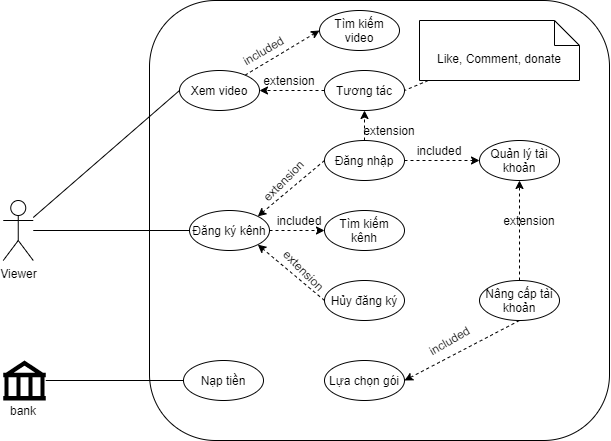

The diagram above was exported from draw.io. Its source (the exported page's mxGraphModel, read from the mxfile embedded in the PNG):
<mxGraphModel dx="868" dy="482" grid="1" gridSize="10" guides="1" tooltips="1" connect="1" arrows="1" fold="1" page="1" pageScale="1" pageWidth="827" pageHeight="1169" math="0" shadow="0">
  <root>
    <mxCell id="ao-LRtvQyHbhHkJGjefT-0" />
    <mxCell id="ao-LRtvQyHbhHkJGjefT-1" parent="ao-LRtvQyHbhHkJGjefT-0" />
    <mxCell id="ao-LRtvQyHbhHkJGjefT-2" value="" style="rounded=1;whiteSpace=wrap;html=1;shadow=0;" vertex="1" parent="ao-LRtvQyHbhHkJGjefT-1">
      <mxGeometry x="300" y="40" width="460" height="440" as="geometry" />
    </mxCell>
    <mxCell id="ao-LRtvQyHbhHkJGjefT-23" style="rounded=0;orthogonalLoop=1;jettySize=auto;html=1;entryX=0;entryY=0.5;entryDx=0;entryDy=0;endArrow=none;endFill=0;" edge="1" parent="ao-LRtvQyHbhHkJGjefT-1" source="ao-LRtvQyHbhHkJGjefT-3" target="ao-LRtvQyHbhHkJGjefT-7">
      <mxGeometry relative="1" as="geometry" />
    </mxCell>
    <mxCell id="ao-LRtvQyHbhHkJGjefT-24" style="edgeStyle=none;rounded=0;orthogonalLoop=1;jettySize=auto;html=1;endArrow=none;endFill=0;" edge="1" parent="ao-LRtvQyHbhHkJGjefT-1" source="ao-LRtvQyHbhHkJGjefT-3" target="ao-LRtvQyHbhHkJGjefT-15">
      <mxGeometry relative="1" as="geometry" />
    </mxCell>
    <mxCell id="ao-LRtvQyHbhHkJGjefT-3" value="Viewer" style="shape=umlActor;verticalLabelPosition=bottom;verticalAlign=top;html=1;outlineConnect=0;shadow=0;" vertex="1" parent="ao-LRtvQyHbhHkJGjefT-1">
      <mxGeometry x="153.75" y="240" width="30" height="60" as="geometry" />
    </mxCell>
    <mxCell id="ao-LRtvQyHbhHkJGjefT-25" style="edgeStyle=none;rounded=0;orthogonalLoop=1;jettySize=auto;html=1;entryX=0;entryY=0.5;entryDx=0;entryDy=0;endArrow=none;endFill=0;" edge="1" parent="ao-LRtvQyHbhHkJGjefT-1" source="ao-LRtvQyHbhHkJGjefT-6" target="ao-LRtvQyHbhHkJGjefT-16">
      <mxGeometry relative="1" as="geometry" />
    </mxCell>
    <mxCell id="ao-LRtvQyHbhHkJGjefT-6" value="" style="shape=mxgraph.signs.travel.bank;html=1;pointerEvents=1;fillColor=#000000;strokeColor=none;verticalLabelPosition=bottom;verticalAlign=top;align=center;shadow=0;" vertex="1" parent="ao-LRtvQyHbhHkJGjefT-1">
      <mxGeometry x="153.75" y="400" width="42.5" height="40" as="geometry" />
    </mxCell>
    <mxCell id="ao-LRtvQyHbhHkJGjefT-28" style="edgeStyle=none;rounded=0;orthogonalLoop=1;jettySize=auto;html=1;entryX=0;entryY=0.5;entryDx=0;entryDy=0;endArrow=classic;endFill=1;dashed=1;" edge="1" parent="ao-LRtvQyHbhHkJGjefT-1" source="ao-LRtvQyHbhHkJGjefT-7" target="ao-LRtvQyHbhHkJGjefT-17">
      <mxGeometry relative="1" as="geometry" />
    </mxCell>
    <mxCell id="ao-LRtvQyHbhHkJGjefT-7" value="Xem video" style="ellipse;whiteSpace=wrap;html=1;shadow=0;" vertex="1" parent="ao-LRtvQyHbhHkJGjefT-1">
      <mxGeometry x="330" y="110" width="80" height="40" as="geometry" />
    </mxCell>
    <mxCell id="ao-LRtvQyHbhHkJGjefT-35" style="edgeStyle=none;rounded=0;orthogonalLoop=1;jettySize=auto;html=1;dashed=1;endArrow=classic;endFill=1;" edge="1" parent="ao-LRtvQyHbhHkJGjefT-1" source="ao-LRtvQyHbhHkJGjefT-15" target="ao-LRtvQyHbhHkJGjefT-20">
      <mxGeometry relative="1" as="geometry" />
    </mxCell>
    <mxCell id="ao-LRtvQyHbhHkJGjefT-15" value="Đăng ký kênh" style="ellipse;whiteSpace=wrap;html=1;shadow=0;" vertex="1" parent="ao-LRtvQyHbhHkJGjefT-1">
      <mxGeometry x="340" y="250" width="80" height="40" as="geometry" />
    </mxCell>
    <mxCell id="ao-LRtvQyHbhHkJGjefT-16" value="Nạp tiền" style="ellipse;whiteSpace=wrap;html=1;shadow=0;" vertex="1" parent="ao-LRtvQyHbhHkJGjefT-1">
      <mxGeometry x="334" y="400" width="80" height="40" as="geometry" />
    </mxCell>
    <mxCell id="ao-LRtvQyHbhHkJGjefT-17" value="Tìm kiếm video" style="ellipse;whiteSpace=wrap;html=1;shadow=0;" vertex="1" parent="ao-LRtvQyHbhHkJGjefT-1">
      <mxGeometry x="470" y="50" width="80" height="40" as="geometry" />
    </mxCell>
    <mxCell id="ao-LRtvQyHbhHkJGjefT-29" style="edgeStyle=none;rounded=0;orthogonalLoop=1;jettySize=auto;html=1;dashed=1;endArrow=classic;endFill=1;" edge="1" parent="ao-LRtvQyHbhHkJGjefT-1" source="ao-LRtvQyHbhHkJGjefT-18" target="ao-LRtvQyHbhHkJGjefT-7">
      <mxGeometry relative="1" as="geometry" />
    </mxCell>
    <mxCell id="ao-LRtvQyHbhHkJGjefT-18" value="Tương tác" style="ellipse;whiteSpace=wrap;html=1;shadow=0;" vertex="1" parent="ao-LRtvQyHbhHkJGjefT-1">
      <mxGeometry x="475" y="110" width="80" height="40" as="geometry" />
    </mxCell>
    <mxCell id="ao-LRtvQyHbhHkJGjefT-33" style="edgeStyle=none;rounded=0;orthogonalLoop=1;jettySize=auto;html=1;entryX=0.5;entryY=1;entryDx=0;entryDy=0;dashed=1;endArrow=classic;endFill=1;" edge="1" parent="ao-LRtvQyHbhHkJGjefT-1" source="ao-LRtvQyHbhHkJGjefT-19" target="ao-LRtvQyHbhHkJGjefT-18">
      <mxGeometry relative="1" as="geometry" />
    </mxCell>
    <mxCell id="ao-LRtvQyHbhHkJGjefT-34" style="edgeStyle=none;rounded=0;orthogonalLoop=1;jettySize=auto;html=1;dashed=1;endArrow=classic;endFill=1;" edge="1" parent="ao-LRtvQyHbhHkJGjefT-1" source="ao-LRtvQyHbhHkJGjefT-19" target="ao-LRtvQyHbhHkJGjefT-30">
      <mxGeometry relative="1" as="geometry" />
    </mxCell>
    <mxCell id="ao-LRtvQyHbhHkJGjefT-36" style="edgeStyle=none;rounded=0;orthogonalLoop=1;jettySize=auto;html=1;entryX=1;entryY=0;entryDx=0;entryDy=0;dashed=1;endArrow=classic;endFill=1;exitX=0;exitY=0.5;exitDx=0;exitDy=0;" edge="1" parent="ao-LRtvQyHbhHkJGjefT-1" source="ao-LRtvQyHbhHkJGjefT-19" target="ao-LRtvQyHbhHkJGjefT-15">
      <mxGeometry relative="1" as="geometry" />
    </mxCell>
    <mxCell id="ao-LRtvQyHbhHkJGjefT-19" value="Đăng nhập" style="ellipse;whiteSpace=wrap;html=1;shadow=0;" vertex="1" parent="ao-LRtvQyHbhHkJGjefT-1">
      <mxGeometry x="475" y="180" width="80" height="40" as="geometry" />
    </mxCell>
    <mxCell id="ao-LRtvQyHbhHkJGjefT-20" value="Tìm kiếm kênh" style="ellipse;whiteSpace=wrap;html=1;shadow=0;" vertex="1" parent="ao-LRtvQyHbhHkJGjefT-1">
      <mxGeometry x="475" y="250" width="80" height="40" as="geometry" />
    </mxCell>
    <mxCell id="ao-LRtvQyHbhHkJGjefT-37" style="edgeStyle=none;rounded=0;orthogonalLoop=1;jettySize=auto;html=1;entryX=1;entryY=1;entryDx=0;entryDy=0;dashed=1;endArrow=classic;endFill=1;exitX=0;exitY=0.5;exitDx=0;exitDy=0;" edge="1" parent="ao-LRtvQyHbhHkJGjefT-1" source="ao-LRtvQyHbhHkJGjefT-21" target="ao-LRtvQyHbhHkJGjefT-15">
      <mxGeometry relative="1" as="geometry" />
    </mxCell>
    <mxCell id="ao-LRtvQyHbhHkJGjefT-21" value="Hủy đăng ký" style="ellipse;whiteSpace=wrap;html=1;shadow=0;" vertex="1" parent="ao-LRtvQyHbhHkJGjefT-1">
      <mxGeometry x="475" y="320" width="80" height="40" as="geometry" />
    </mxCell>
    <mxCell id="ao-LRtvQyHbhHkJGjefT-22" value="Lựa chọn gói" style="ellipse;whiteSpace=wrap;html=1;shadow=0;" vertex="1" parent="ao-LRtvQyHbhHkJGjefT-1">
      <mxGeometry x="475" y="400" width="80" height="40" as="geometry" />
    </mxCell>
    <mxCell id="ao-LRtvQyHbhHkJGjefT-40" style="edgeStyle=none;rounded=0;orthogonalLoop=1;jettySize=auto;html=1;entryX=1;entryY=0.5;entryDx=0;entryDy=0;dashed=1;endArrow=none;endFill=0;" edge="1" parent="ao-LRtvQyHbhHkJGjefT-1" source="ao-LRtvQyHbhHkJGjefT-26" target="ao-LRtvQyHbhHkJGjefT-18">
      <mxGeometry relative="1" as="geometry" />
    </mxCell>
    <mxCell id="ao-LRtvQyHbhHkJGjefT-26" value="Like, Comment, donate" style="shape=note2;boundedLbl=1;whiteSpace=wrap;html=1;size=25;verticalAlign=top;align=center;shadow=0;" vertex="1" parent="ao-LRtvQyHbhHkJGjefT-1">
      <mxGeometry x="570" y="60" width="160" height="60" as="geometry" />
    </mxCell>
    <mxCell id="ao-LRtvQyHbhHkJGjefT-30" value="Quản lý tài khoản" style="ellipse;whiteSpace=wrap;html=1;shadow=0;" vertex="1" parent="ao-LRtvQyHbhHkJGjefT-1">
      <mxGeometry x="630" y="180" width="80" height="40" as="geometry" />
    </mxCell>
    <mxCell id="ao-LRtvQyHbhHkJGjefT-38" style="edgeStyle=none;rounded=0;orthogonalLoop=1;jettySize=auto;html=1;entryX=0.5;entryY=1;entryDx=0;entryDy=0;dashed=1;endArrow=classic;endFill=1;" edge="1" parent="ao-LRtvQyHbhHkJGjefT-1" source="ao-LRtvQyHbhHkJGjefT-31" target="ao-LRtvQyHbhHkJGjefT-30">
      <mxGeometry relative="1" as="geometry" />
    </mxCell>
    <mxCell id="ao-LRtvQyHbhHkJGjefT-39" style="edgeStyle=none;rounded=0;orthogonalLoop=1;jettySize=auto;html=1;entryX=1;entryY=0.5;entryDx=0;entryDy=0;dashed=1;endArrow=classic;endFill=1;exitX=0.5;exitY=1;exitDx=0;exitDy=0;" edge="1" parent="ao-LRtvQyHbhHkJGjefT-1" source="ao-LRtvQyHbhHkJGjefT-31" target="ao-LRtvQyHbhHkJGjefT-22">
      <mxGeometry relative="1" as="geometry" />
    </mxCell>
    <mxCell id="ao-LRtvQyHbhHkJGjefT-31" value="Nâng cấp tài khoản" style="ellipse;whiteSpace=wrap;html=1;shadow=0;" vertex="1" parent="ao-LRtvQyHbhHkJGjefT-1">
      <mxGeometry x="630" y="320" width="80" height="40" as="geometry" />
    </mxCell>
    <mxCell id="ao-LRtvQyHbhHkJGjefT-41" value="included" style="text;html=1;strokeColor=none;fillColor=none;align=center;verticalAlign=middle;whiteSpace=wrap;rounded=0;shadow=0;rotation=-30;" vertex="1" parent="ao-LRtvQyHbhHkJGjefT-1">
      <mxGeometry x="394" y="80" width="40" height="20" as="geometry" />
    </mxCell>
    <mxCell id="ao-LRtvQyHbhHkJGjefT-42" value="included" style="text;html=1;strokeColor=none;fillColor=none;align=center;verticalAlign=middle;whiteSpace=wrap;rounded=0;shadow=0;rotation=0;" vertex="1" parent="ao-LRtvQyHbhHkJGjefT-1">
      <mxGeometry x="430" y="250" width="40" height="20" as="geometry" />
    </mxCell>
    <mxCell id="ao-LRtvQyHbhHkJGjefT-43" value="included" style="text;html=1;strokeColor=none;fillColor=none;align=center;verticalAlign=middle;whiteSpace=wrap;rounded=0;shadow=0;rotation=0;" vertex="1" parent="ao-LRtvQyHbhHkJGjefT-1">
      <mxGeometry x="570" y="180" width="40" height="20" as="geometry" />
    </mxCell>
    <mxCell id="ao-LRtvQyHbhHkJGjefT-44" value="included" style="text;html=1;strokeColor=none;fillColor=none;align=center;verticalAlign=middle;whiteSpace=wrap;rounded=0;shadow=0;rotation=-30;" vertex="1" parent="ao-LRtvQyHbhHkJGjefT-1">
      <mxGeometry x="580" y="370" width="40" height="20" as="geometry" />
    </mxCell>
    <mxCell id="ao-LRtvQyHbhHkJGjefT-45" value="extension" style="text;html=1;strokeColor=none;fillColor=none;align=center;verticalAlign=middle;whiteSpace=wrap;rounded=0;shadow=0;rotation=0;" vertex="1" parent="ao-LRtvQyHbhHkJGjefT-1">
      <mxGeometry x="420" y="110" width="40" height="20" as="geometry" />
    </mxCell>
    <mxCell id="ao-LRtvQyHbhHkJGjefT-46" value="extension" style="text;html=1;strokeColor=none;fillColor=none;align=center;verticalAlign=middle;whiteSpace=wrap;rounded=0;shadow=0;rotation=-45;" vertex="1" parent="ao-LRtvQyHbhHkJGjefT-1">
      <mxGeometry x="414" y="210" width="40" height="20" as="geometry" />
    </mxCell>
    <mxCell id="ao-LRtvQyHbhHkJGjefT-47" value="extension" style="text;html=1;strokeColor=none;fillColor=none;align=center;verticalAlign=middle;whiteSpace=wrap;rounded=0;shadow=0;rotation=45;" vertex="1" parent="ao-LRtvQyHbhHkJGjefT-1">
      <mxGeometry x="435" y="300" width="40" height="20" as="geometry" />
    </mxCell>
    <mxCell id="ao-LRtvQyHbhHkJGjefT-48" value="extension" style="text;html=1;strokeColor=none;fillColor=none;align=center;verticalAlign=middle;whiteSpace=wrap;rounded=0;shadow=0;rotation=0;" vertex="1" parent="ao-LRtvQyHbhHkJGjefT-1">
      <mxGeometry x="660" y="250" width="40" height="20" as="geometry" />
    </mxCell>
    <mxCell id="ao-LRtvQyHbhHkJGjefT-49" value="bank" style="text;html=1;strokeColor=none;fillColor=none;align=center;verticalAlign=middle;whiteSpace=wrap;rounded=0;shadow=0;" vertex="1" parent="ao-LRtvQyHbhHkJGjefT-1">
      <mxGeometry x="153.75" y="440" width="40" height="20" as="geometry" />
    </mxCell>
    <mxCell id="ao-LRtvQyHbhHkJGjefT-50" value="extension" style="text;html=1;strokeColor=none;fillColor=none;align=center;verticalAlign=middle;whiteSpace=wrap;rounded=0;shadow=0;rotation=0;" vertex="1" parent="ao-LRtvQyHbhHkJGjefT-1">
      <mxGeometry x="520" y="160" width="40" height="20" as="geometry" />
    </mxCell>
  </root>
</mxGraphModel>